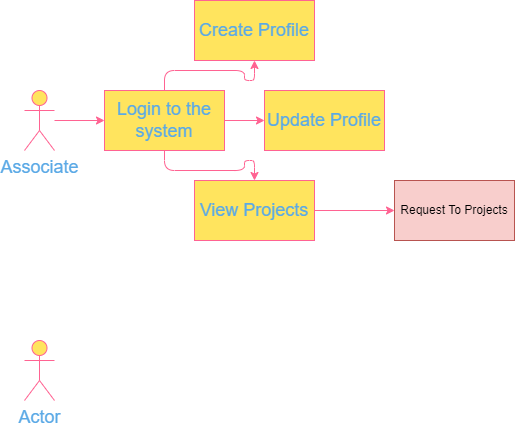

The diagram above was exported from draw.io. Its source (the exported page's mxGraphModel, read from the mxfile embedded in the PNG):
<mxGraphModel dx="1038" dy="543" grid="1" gridSize="10" guides="1" tooltips="1" connect="1" arrows="1" fold="1" page="1" pageScale="1" pageWidth="850" pageHeight="1100" math="0" shadow="0">
  <root>
    <mxCell id="0" />
    <mxCell id="1" parent="0" />
    <mxCell id="ZY9km-wXaFE15cj_rNW--3" value="" style="edgeStyle=orthogonalEdgeStyle;curved=0;rounded=1;sketch=0;orthogonalLoop=1;jettySize=auto;html=1;fontColor=#5AA9E6;strokeColor=#FF6392;fillColor=#FFE45E;" edge="1" parent="1" source="ZY9km-wXaFE15cj_rNW--1" target="ZY9km-wXaFE15cj_rNW--2">
      <mxGeometry relative="1" as="geometry" />
    </mxCell>
    <mxCell id="ZY9km-wXaFE15cj_rNW--1" value="&lt;font style=&quot;font-size: 18px&quot;&gt;Associate&lt;/font&gt;" style="shape=umlActor;verticalLabelPosition=bottom;verticalAlign=top;html=1;outlineConnect=0;fillColor=#FFE45E;strokeColor=#FF6392;fontColor=#5AA9E6;" vertex="1" parent="1">
      <mxGeometry x="50" y="90" width="30" height="60" as="geometry" />
    </mxCell>
    <mxCell id="ZY9km-wXaFE15cj_rNW--5" value="" style="edgeStyle=orthogonalEdgeStyle;curved=0;rounded=1;sketch=0;orthogonalLoop=1;jettySize=auto;html=1;fontSize=18;fontColor=#5AA9E6;strokeColor=#FF6392;fillColor=#FFE45E;" edge="1" parent="1" source="ZY9km-wXaFE15cj_rNW--2" target="ZY9km-wXaFE15cj_rNW--4">
      <mxGeometry relative="1" as="geometry" />
    </mxCell>
    <mxCell id="ZY9km-wXaFE15cj_rNW--7" value="" style="edgeStyle=orthogonalEdgeStyle;curved=0;rounded=1;sketch=0;orthogonalLoop=1;jettySize=auto;html=1;fontSize=18;fontColor=#5AA9E6;strokeColor=#FF6392;fillColor=#FFE45E;" edge="1" parent="1" source="ZY9km-wXaFE15cj_rNW--2" target="ZY9km-wXaFE15cj_rNW--6">
      <mxGeometry relative="1" as="geometry" />
    </mxCell>
    <mxCell id="ZY9km-wXaFE15cj_rNW--15" value="" style="edgeStyle=orthogonalEdgeStyle;curved=0;rounded=1;sketch=0;orthogonalLoop=1;jettySize=auto;html=1;fontSize=18;fontColor=#5AA9E6;strokeColor=#FF6392;fillColor=#FFE45E;" edge="1" parent="1" source="ZY9km-wXaFE15cj_rNW--2" target="ZY9km-wXaFE15cj_rNW--14">
      <mxGeometry relative="1" as="geometry" />
    </mxCell>
    <mxCell id="ZY9km-wXaFE15cj_rNW--2" value="&lt;font style=&quot;font-size: 18px&quot;&gt;Login to the system&lt;/font&gt;" style="whiteSpace=wrap;html=1;verticalAlign=middle;fillColor=#FFE45E;strokeColor=#FF6392;fontColor=#5AA9E6;" vertex="1" parent="1">
      <mxGeometry x="130" y="90" width="120" height="60" as="geometry" />
    </mxCell>
    <mxCell id="ZY9km-wXaFE15cj_rNW--4" value="&lt;font style=&quot;font-size: 18px&quot;&gt;Create Profile&lt;/font&gt;" style="whiteSpace=wrap;html=1;verticalAlign=middle;fillColor=#FFE45E;strokeColor=#FF6392;fontColor=#5AA9E6;" vertex="1" parent="1">
      <mxGeometry x="220" width="120" height="60" as="geometry" />
    </mxCell>
    <mxCell id="ZY9km-wXaFE15cj_rNW--6" value="&lt;font style=&quot;font-size: 18px&quot;&gt;Update Profile&lt;/font&gt;" style="whiteSpace=wrap;html=1;verticalAlign=middle;fillColor=#FFE45E;strokeColor=#FF6392;fontColor=#5AA9E6;" vertex="1" parent="1">
      <mxGeometry x="290" y="90" width="120" height="60" as="geometry" />
    </mxCell>
    <mxCell id="ZY9km-wXaFE15cj_rNW--17" value="" style="edgeStyle=orthogonalEdgeStyle;curved=0;rounded=1;sketch=0;orthogonalLoop=1;jettySize=auto;html=1;fontSize=18;fontColor=#5AA9E6;strokeColor=#FF6392;fillColor=#FFE45E;" edge="1" parent="1" source="ZY9km-wXaFE15cj_rNW--14" target="ZY9km-wXaFE15cj_rNW--16">
      <mxGeometry relative="1" as="geometry" />
    </mxCell>
    <mxCell id="ZY9km-wXaFE15cj_rNW--14" value="&lt;font style=&quot;font-size: 18px&quot;&gt;View Projects&lt;/font&gt;" style="whiteSpace=wrap;html=1;verticalAlign=middle;fillColor=#FFE45E;strokeColor=#FF6392;fontColor=#5AA9E6;" vertex="1" parent="1">
      <mxGeometry x="220" y="180" width="120" height="60" as="geometry" />
    </mxCell>
    <mxCell id="ZY9km-wXaFE15cj_rNW--16" value="Request To Projects" style="whiteSpace=wrap;html=1;fillColor=#f8cecc;strokeColor=#b85450;" vertex="1" parent="1">
      <mxGeometry x="420" y="180" width="120" height="60" as="geometry" />
    </mxCell>
    <mxCell id="ZY9km-wXaFE15cj_rNW--18" value="Actor" style="shape=umlActor;verticalLabelPosition=bottom;verticalAlign=top;html=1;outlineConnect=0;rounded=0;sketch=0;fontSize=18;fontColor=#5AA9E6;strokeColor=#FF6392;fillColor=#FFE45E;" vertex="1" parent="1">
      <mxGeometry x="50" y="340" width="30" height="60" as="geometry" />
    </mxCell>
  </root>
</mxGraphModel>